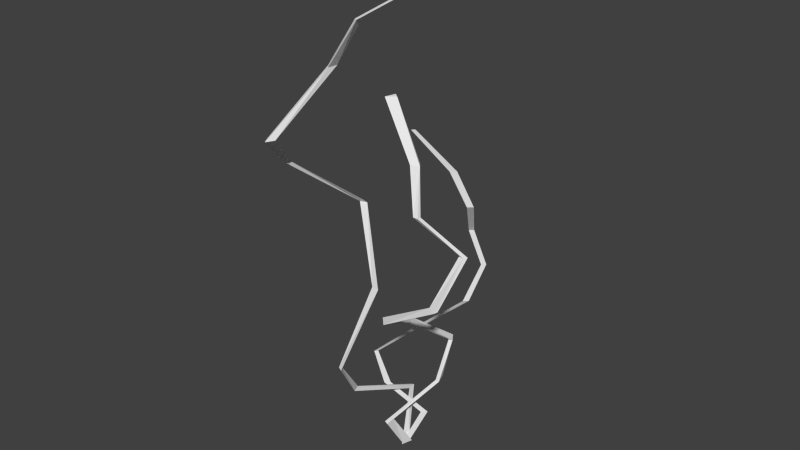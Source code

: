 # Source: WispVine3.blend  (saved by Blender 2.74.0; exported with 4.5.12 LTS)
import bpy
from mathutils import Matrix  # noqa: F401  (used for matrix-valued properties, if any)

bpy.ops.wm.read_factory_settings(use_empty=True)
scene = bpy.context.scene
scene.name = 'Scene'

# ---- collections
col_collection_1 = bpy.data.collections.new('Collection 1'); scene.collection.children.link(col_collection_1)

# ---- materials (node trees are filled in below, after node groups)
mat_material = bpy.data.materials.new('Material')
mat_material.alpha_threshold = 0.0
mat_material.use_transparent_shadow = False
mat_material.roughness = 0.5
mat_material.line_color = (0.0, 0.0, 0.0, 1.0)

# ---- material node trees

# ---- world
world_world = bpy.data.worlds.new('World'); scene.world = world_world
world_world.color = (0.05088, 0.05088, 0.05088)
world_world.use_sun_shadow = False
world_world.sun_shadow_jitter_overblur = 0.0
world_world.cycles.sampling_method = 'MANUAL'
world_world.cycles.sample_map_resolution = 256

# ---- meshes
me_cube_004 = bpy.data.meshes.new('Cube.004')
me_cube_004.from_pydata([(-0.03302, 0.05684, -0.003499), (0.04006, 0.0487, 0.002928), (-0.00704, -0.1055, 0.0005711), (-0.03302, 0.05684, -0.003499), (0.04006, 0.0487, 0.002928), (-0.00704, -0.1055, 0.0005711), (-0.03302, 0.05684, -0.003499), (0.04006, 0.0487, 0.002928), (-0.00704, -0.1055, 0.0005711), (-0.02007, 0.6039, 0.9953), (0.04548, 0.5965, 1.001), (0.003234, 0.4582, 0.999), (-0.02007, 0.6039, 0.9953), (0.04548, 0.5965, 1.001), (0.003234, 0.4582, 0.999), (-0.6994, -0.6244, 1.954), (-0.6328, -0.6318, 1.96), (-0.6757, -0.7723, 1.958), (-1.115, -0.9943, 2.926), (-1.065, -0.9998, 2.93), (-1.097, -1.104, 2.929), (-0.3299, -0.1991, 3.989), (-0.2582, -0.2071, 3.995), (-0.3044, -0.3585, 3.993), (0.5194, 0.8122, 5.055), (0.5909, 0.8042, 5.061), (0.5448, 0.6532, 5.059), (0.2489, 1.759, 6.025), (0.3155, 1.751, 6.031), (0.2726, 1.61, 6.028), (-0.3288, 1.597, 6.98), (-0.2505, 1.589, 6.987), (-0.301, 1.423, 6.985), (0.2351, 0.3687, 8.047), (0.3074, 0.3606, 8.053), (0.2608, 0.2081, 8.051), (-0.4228, 0.04733, 8.997), (-0.3639, 0.04076, 9.002), (-0.4019, -0.08368, 9.0), (-1.991, -0.1188, 9.867), (-1.937, -0.1247, 9.872), (-1.972, -0.2369, 9.87)], [], [(0, 1, 2), (5, 8, 6, 3), (2, 5, 3, 0), (1, 4, 5, 2), (0, 3, 4, 1), (8, 11, 9, 6), (4, 7, 8, 5), (3, 6, 7, 4), (11, 14, 12, 9), (7, 10, 11, 8), (6, 9, 10, 7), (14, 17, 15, 12), (10, 13, 14, 11), (9, 12, 13, 10), (17, 20, 18, 15), (13, 16, 17, 14), (12, 15, 16, 13), (20, 23, 21, 18), (16, 19, 20, 17), (15, 18, 19, 16), (23, 26, 24, 21), (19, 22, 23, 20), (18, 21, 22, 19), (26, 29, 27, 24), (22, 25, 26, 23), (21, 24, 25, 22), (29, 32, 30, 27), (25, 28, 29, 26), (24, 27, 28, 25), (32, 35, 33, 30), (28, 31, 32, 29), (27, 30, 31, 28), (35, 38, 36, 33), (31, 34, 35, 32), (30, 33, 34, 31), (38, 41, 39, 36), (34, 37, 38, 35), (33, 36, 37, 34), (39, 41, 40), (37, 40, 41, 38), (36, 39, 40, 37)])
me_cube_004.materials.append(mat_material)
me_cube_004.use_remesh_preserve_volume = False
me_cube_004.use_remesh_preserve_attributes = False
me_cube_004.use_mirror_vertex_groups = False
me_cube_004.update()
me_cube_003 = bpy.data.meshes.new('Cube.003')
me_cube_003.from_pydata([(0.03664, 0.07749, -0.00438), (0.08166, -0.007515, -0.007005), (-0.1183, -0.06997, 0.01138), (0.03664, 0.07749, -0.00438), (0.08166, -0.007515, -0.007005), (-0.1183, -0.06997, 0.01138), (0.03664, 0.07749, -0.00438), (0.08166, -0.007515, -0.007005), (-0.1183, -0.06997, 0.01138), (0.628, 0.3293, 0.9441), (0.6793, 0.2325, 0.9411), (0.4516, 0.1614, 0.9621), (0.628, 0.3293, 0.9441), (0.6793, 0.2325, 0.9411), (0.4516, 0.1614, 0.9621), (-0.6425, 0.129, 2.062), (-0.5957, 0.0407, 2.059), (-0.8036, -0.02421, 2.078), (-1.061, 0.1879, 3.101), (-1.031, 0.1304, 3.1), (-1.166, 0.08825, 3.112), (0.1668, -0.06614, 4.002), (0.2142, -0.1557, 3.999), (0.003663, -0.2214, 4.019), (1.605, -0.2609, 4.884), (1.653, -0.3527, 4.881), (1.437, -0.4201, 4.901), (2.354, 0.4293, 5.812), (2.397, 0.3474, 5.809), (2.205, 0.2872, 5.827), (2.02, 0.7494, 6.84), (2.065, 0.6632, 6.837), (1.863, 0.5999, 6.856), (1.467, -0.4471, 7.91), (1.525, -0.5573, 7.907), (1.266, -0.6382, 7.931), (0.9675, -0.1246, 8.953), (1.032, -0.2456, 8.949), (0.7471, -0.3344, 8.975), (0.05444, 0.9801, 10.02), (0.09291, 0.9074, 10.02), (-0.07797, 0.854, 10.03)], [], [(0, 1, 2), (5, 8, 6, 3), (2, 5, 3, 0), (1, 4, 5, 2), (0, 3, 4, 1), (8, 11, 9, 6), (4, 7, 8, 5), (3, 6, 7, 4), (11, 14, 12, 9), (7, 10, 11, 8), (6, 9, 10, 7), (14, 17, 15, 12), (10, 13, 14, 11), (9, 12, 13, 10), (17, 20, 18, 15), (13, 16, 17, 14), (12, 15, 16, 13), (20, 23, 21, 18), (16, 19, 20, 17), (15, 18, 19, 16), (23, 26, 24, 21), (19, 22, 23, 20), (18, 21, 22, 19), (26, 29, 27, 24), (22, 25, 26, 23), (21, 24, 25, 22), (29, 32, 30, 27), (25, 28, 29, 26), (24, 27, 28, 25), (32, 35, 33, 30), (28, 31, 32, 29), (27, 30, 31, 28), (35, 38, 36, 33), (31, 34, 35, 32), (30, 33, 34, 31), (38, 41, 39, 36), (34, 37, 38, 35), (33, 36, 37, 34), (39, 41, 40), (37, 40, 41, 38), (36, 39, 40, 37)])
me_cube_003.materials.append(mat_material)
me_cube_003.use_remesh_preserve_volume = False
me_cube_003.use_remesh_preserve_attributes = False
me_cube_003.use_mirror_vertex_groups = False
me_cube_003.update()
me_cube_002 = bpy.data.meshes.new('Cube.002')
me_cube_002.from_pydata([(-0.001555, -0.1071, 0.0), (-0.09686, -0.03407, 0.0), (0.09841, 0.1411, 0.0), (-0.001555, -0.1071, 0.0), (-0.09686, -0.03407, 0.0), (0.09841, 0.1411, 0.0), (-0.001555, -0.1071, 0.0), (-0.09686, -0.03407, 0.0), (0.09841, 0.1411, 0.0), (-0.3634, -0.5169, 1.0), (-0.4547, -0.447, 1.0), (-0.2676, -0.2791, 1.0), (-0.3634, -0.5169, 1.0), (-0.4547, -0.447, 1.0), (-0.2676, -0.2791, 1.0), (0.7857, 0.2443, 2.0), (0.6998, 0.3101, 2.0), (0.8758, 0.4681, 2.0), (1.265, 0.3869, 3.0), (1.181, 0.4513, 3.0), (1.353, 0.6059, 3.0), (0.1118, 0.1773, 4.0), (0.01906, 0.2483, 4.0), (0.209, 0.4188, 4.0), (-1.208, -0.2037, 5.0), (-1.309, -0.1263, 5.0), (-1.102, 0.05944, 5.0), (-1.533, -1.087, 6.0), (-1.617, -1.022, 6.0), (-1.443, -0.8655, 6.0), (-1.021, -1.184, 7.0), (-1.068, -1.083, 7.0), (-0.9708, -0.9965, 7.0), (-0.9403, 0.2271, 8.0), (-0.9831, 0.3055, 8.0), (-0.894, 0.3854, 8.0), (-0.2779, 0.1904, 9.0), (-0.3599, 0.2532, 9.0), (-0.192, 0.4038, 9.0), (1.086, -0.4527, 10.0), (0.9852, -0.3754, 10.0), (1.192, -0.1897, 10.0)], [], [(0, 1, 2), (5, 8, 6, 3), (2, 5, 3, 0), (1, 4, 5, 2), (0, 3, 4, 1), (8, 11, 9, 6), (4, 7, 8, 5), (3, 6, 7, 4), (11, 14, 12, 9), (7, 10, 11, 8), (6, 9, 10, 7), (14, 17, 15, 12), (10, 13, 14, 11), (9, 12, 13, 10), (17, 20, 18, 15), (13, 16, 17, 14), (12, 15, 16, 13), (20, 23, 21, 18), (16, 19, 20, 17), (15, 18, 19, 16), (23, 26, 24, 21), (19, 22, 23, 20), (18, 21, 22, 19), (26, 29, 27, 24), (22, 25, 26, 23), (21, 24, 25, 22), (29, 32, 30, 27), (25, 28, 29, 26), (24, 27, 28, 25), (32, 35, 33, 30), (28, 31, 32, 29), (27, 30, 31, 28), (35, 38, 36, 33), (31, 34, 35, 32), (30, 33, 34, 31), (38, 41, 39, 36), (34, 37, 38, 35), (33, 36, 37, 34), (39, 41, 40), (37, 40, 41, 38), (36, 39, 40, 37)])
me_cube_002.materials.append(mat_material)
me_cube_002.use_remesh_preserve_volume = False
me_cube_002.use_remesh_preserve_attributes = False
me_cube_002.use_mirror_vertex_groups = False
me_cube_002.update()

# ---- objects
ob_cube_001 = bpy.data.objects.new('Cube.001', me_cube_004)
ob_cube_000 = bpy.data.objects.new('Cube.000', me_cube_003)
ob_cube_002 = bpy.data.objects.new('Cube.002', me_cube_002)

# ---- transforms, parenting, visibility, modifiers, constraints
ob_cube_001.location = (0.0, 0.0, 0.0)
ob_cube_001.rotation_euler = (0.1221, -0.0373, -0.0314)
ob_cube_001.lock_rotations_4d = False
ob_cube_001.empty_display_type = 'ARROWS'
ob_cube_001.lineart.crease_threshold = 0.0
_m = ob_cube_001.modifiers.new('SimpleDeform', 'SIMPLE_DEFORM')
_m.deform_axis = 'Z'
_m.factor = 3.142
_m.angle = 3.142
_m = ob_cube_001.modifiers.new('Triangulate', 'TRIANGULATE')
_m = ob_cube_001.modifiers.new('Decimate', 'DECIMATE')
ob_cube_000.location = (0.0, 0.0, 0.0)
ob_cube_000.rotation_euler = (-0.1984, 0.06788, 0.7554)
ob_cube_000.scale = (0.6186, 0.6186, 0.6186)
ob_cube_000.lock_rotations_4d = False
ob_cube_000.empty_display_type = 'ARROWS'
ob_cube_000.lineart.crease_threshold = 0.0
_m = ob_cube_000.modifiers.new('SimpleDeform', 'SIMPLE_DEFORM')
_m.deform_axis = 'Z'
_m.factor = 0.3142
_m.angle = 0.3142
_m = ob_cube_000.modifiers.new('Triangulate', 'TRIANGULATE')
_m = ob_cube_000.modifiers.new('Decimate', 'DECIMATE')
ob_cube_002.location = (0.0, 0.0, 0.0)
ob_cube_002.rotation_euler = (0.08851, 0.1099, 0.03706)
ob_cube_002.scale = (0.7394, 0.7394, 0.7394)
ob_cube_002.lock_rotations_4d = False
ob_cube_002.empty_display_type = 'ARROWS'
ob_cube_002.lineart.crease_threshold = 0.0
_m = ob_cube_002.modifiers.new('SimpleDeform', 'SIMPLE_DEFORM')
_m.deform_axis = 'Z'
_m.factor = 3.142
_m.angle = 3.142
_m = ob_cube_002.modifiers.new('Triangulate', 'TRIANGULATE')
_m = ob_cube_002.modifiers.new('Decimate', 'DECIMATE')

# ---- collection membership
col_collection_1.objects.link(ob_cube_001)
col_collection_1.objects.link(ob_cube_000)
col_collection_1.objects.link(ob_cube_002)

# ---- scene / render settings (as saved in the file)
scene.frame_start = 1; scene.frame_end = 250; scene.frame_set(1)
scene.render.engine = 'BLENDER_EEVEE_NEXT'
scene.render.resolution_percentage = 50
scene.render.dither_intensity = 0.0
scene.cycles.use_denoising = False
scene.cycles.samples = 10
scene.cycles.sampling_pattern = 'TABULATED_SOBOL'
scene.cycles.light_sampling_threshold = 0.0
scene.cycles.use_adaptive_sampling = False
scene.cycles.use_light_tree = False
scene.cycles.blur_glossy = 0.0
scene.cycles.pixel_filter_type = 'GAUSSIAN'
scene.cycles.sample_clamp_indirect = 0.0
scene.view_settings.view_transform = 'Standard'
bpy.context.view_layer.update()

# ---- added for rendering (the .blend has no active camera and no usable light): camera, sun
cam_auto = bpy.data.cameras.new('AutoCamera')
cam_auto.lens = 50.0
cam_auto.sensor_width = 36.0
cam_auto.clip_end = 1000.0
ob_auto_camera = bpy.data.objects.new('AutoCamera', cam_auto)
scene.collection.objects.link(ob_auto_camera)
ob_auto_camera.location = (11.2742, -13.7084, 13.936)
ob_auto_camera.rotation_euler = (1.09748, -7.21219e-08, 0.694738)
scene.camera = ob_auto_camera
light_auto_sun = bpy.data.lights.new('AutoSun', 'SUN')
light_auto_sun.energy = 3.0
light_auto_sun.angle = 0.0523599
ob_auto_sun = bpy.data.objects.new('AutoSun', light_auto_sun)
scene.collection.objects.link(ob_auto_sun)
ob_auto_sun.rotation_euler = (0.872665, 0.174533, 0.523599)
bpy.context.view_layer.update()
